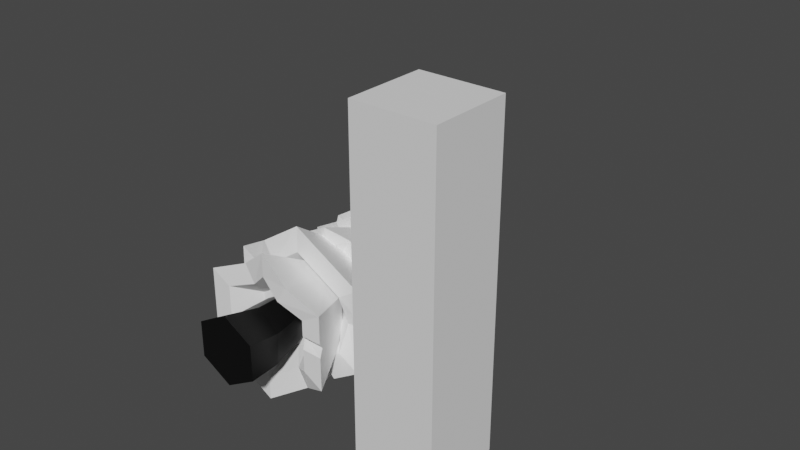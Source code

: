 # Source: Tree_Triangular.blend  (saved by Blender 2.92.15; exported with 4.5.12 LTS)
import bpy
from mathutils import Matrix  # noqa: F401  (used for matrix-valued properties, if any)

bpy.ops.wm.read_factory_settings(use_empty=True)
scene = bpy.context.scene
scene.name = 'Scene'

# ---- materials (node trees are filled in below, after node groups)
mat_leaf = bpy.data.materials.new('Leaf')
mat_leaf.use_transparent_shadow = False
mat_trunk = bpy.data.materials.new('Trunk')
mat_trunk.use_transparent_shadow = False

# ---- material node trees
mat_leaf.use_nodes = True; mat_leaf.node_tree.nodes.clear()
_N = mat_leaf.node_tree.nodes; _L = mat_leaf.node_tree.links
n0 = _N.new('ShaderNodeBsdfPrincipled'); n0.name = 'Principled BSDF'; n0.location = (10, 300)
n0.distribution = 'GGX'
n0.subsurface_method = 'BURLEY'
n0.inputs[0].default_value = (1.0, 1.0, 1.0, 1.0)
n0.inputs[3].default_value = 1.45
n0.inputs[27].default_value = (0.0, 0.0, 0.0, 1.0)
n0.inputs[28].default_value = 1.0
n1 = _N.new('ShaderNodeOutputMaterial'); n1.name = 'Material Output'; n1.location = (300, 300)
_L.new(n0.outputs[0], n1.inputs[0])
n1.is_active_output = True
mat_trunk.use_nodes = True; mat_trunk.node_tree.nodes.clear()
_N = mat_trunk.node_tree.nodes; _L = mat_trunk.node_tree.links
n0 = _N.new('ShaderNodeBsdfPrincipled'); n0.name = 'Principled BSDF'; n0.location = (10, 300)
n0.distribution = 'GGX'
n0.subsurface_method = 'BURLEY'
n0.inputs[0].default_value = (0.0, 0.0, 0.0, 1.0)
n0.inputs[3].default_value = 1.45
n0.inputs[27].default_value = (0.0, 0.0, 0.0, 1.0)
n0.inputs[28].default_value = 1.0
n1 = _N.new('ShaderNodeOutputMaterial'); n1.name = 'Material Output'; n1.location = (300, 300)
_L.new(n0.outputs[0], n1.inputs[0])
n1.is_active_output = True

# ---- world
world_world = bpy.data.worlds.new('World'); scene.world = world_world
world_world.use_nodes = True; world_world.node_tree.nodes.clear()
_N = world_world.node_tree.nodes; _L = world_world.node_tree.links
n0 = _N.new('ShaderNodeOutputWorld'); n0.name = 'World Output'; n0.location = (300, 300)
n1 = _N.new('ShaderNodeBackground'); n1.name = 'Background'; n1.location = (10, 300)
n1.inputs[0].default_value = (0.05088, 0.05088, 0.05088, 1.0)
_L.new(n1.outputs[0], n0.inputs[0])
n0.is_active_output = True
world_world.color = (0.05088, 0.05088, 0.05088)
world_world.use_sun_shadow = False
world_world.sun_shadow_jitter_overblur = 0.0

# ---- meshes
me_cylinder_005 = bpy.data.meshes.new('Cylinder.005')
me_cylinder_005.from_pydata([(-0.02287, 2.843, -0.5052), (-0.02728, 3.969, -0.2822), (0.479, 2.837, -0.1858), (0.1982, 3.967, -0.1387), (0.4548, 2.83, 0.4109), (0.1873, 3.963, 0.1295), (-0.07139, 2.829, 0.6884), (-0.04908, 3.963, 0.2541), (-0.5733, 2.835, 0.369), (-0.2746, 3.966, 0.1106), (-0.549, 2.842, -0.2277), (-0.2637, 3.969, -0.1575), (-0.01212, 2.846, -0.7696), (0.7122, 2.837, -0.3088), (0.7023, 2.783, 0.5308), (-0.08214, 2.826, 0.9528), (-0.8065, 2.835, 0.492), (-0.7715, 2.845, -0.3692), (-0.02867, 3.415, -0.3135), (0.2742, 3.411, -0.1209), (0.2595, 3.407, 0.2392), (-0.05795, 3.407, 0.4066), (-0.3608, 3.411, 0.214), (-0.3462, 3.415, -0.1461), (0.7674, 2.803, 0.02753), (0.1928, 3.965, -0.004616), (0.5145, 2.848, 0.03984), (0.2669, 3.409, 0.05919), (0.434, 2.953, -0.5504), (0.08548, 3.968, -0.2104), (0.312, 2.951, -0.3567), (0.1228, 3.413, -0.2172), (-0.8882, 2.779, 0.05263), (-0.2691, 3.967, -0.02552), (-0.6605, 2.778, 0.06396), (-0.3534, 3.413, 0.03112), (0.2036, 2.892, 0.8641), (0.06913, 3.963, 0.1918), (0.09775, 2.895, 0.6611), (0.1008, 3.407, 0.3229), (-0.3341, 2.843, -0.3411), (-0.2192, 2.843, -0.4016), (-0.4352, 2.846, -0.5466), (-0.338, 2.846, -0.5978), (-0.2348, 3.075, -0.3168), (-0.3542, 3.011, -0.53), (-0.009526, -0.03392, -0.478), (-0.009526, 0.9661, -0.3217), (0.4235, -0.03392, -0.228), (0.2882, 0.9661, -0.1498), (0.4235, -0.03392, 0.272), (0.2882, 0.9661, 0.1939), (-0.009526, -0.03392, 0.522), (-0.009526, 0.9661, 0.3658), (-0.4425, -0.03392, 0.272), (-0.3072, 0.9661, 0.1939), (-0.4425, -0.03392, -0.228), (-0.3072, 0.9661, -0.1498), (0.02746, 0.4186, -0.4463), (0.3895, 0.4169, -0.2296), (0.3842, 0.4584, 0.1902), (0.01699, 0.5015, 0.3933), (-0.345, 0.5031, 0.1767), (-0.3398, 0.4617, -0.2431), (-0.009526, 0.6288, -0.7168), (-0.009526, 1.455, -0.5811), (0.6303, 0.6288, -0.3474), (0.5128, 1.455, -0.2795), (0.6303, 0.6288, 0.3915), (0.5128, 1.455, 0.3236), (-0.009526, 0.6288, 0.7609), (-0.009526, 1.455, 0.6252), (-0.6494, 0.6288, 0.3915), (-0.5319, 1.455, 0.3236), (-0.6494, 0.6288, -0.3474), (-0.5319, 1.455, -0.2795), (-0.009526, 0.6288, -1.044), (0.9139, 0.6288, -0.5111), (0.9139, 0.6288, 0.5552), (-0.009526, 0.6288, 1.088), (-0.9329, 0.6288, 0.5552), (-0.9329, 0.6288, -0.5111), (-0.009526, 0.9814, -0.4238), (0.3766, 0.9814, -0.2009), (0.3766, 0.9814, 0.245), (-0.009526, 0.9814, 0.4679), (-0.3956, 0.9814, 0.245), (-0.3956, 0.9814, -0.2009), (0.5535, 0.7474, -0.6852), (0.2566, 1.455, -0.4275), (0.4091, 0.7474, -0.4412), (0.1872, 0.9814, -0.3102), (0.418, 0.5755, 0.7889), (0.2516, 1.455, 0.4745), (0.2763, 0.5755, 0.5433), (0.1835, 0.9814, 0.3564), (-0.3773, 0.6854, 0.7968), (-0.2707, 1.455, 0.4744), (-0.2356, 0.6854, 0.5512), (-0.2026, 0.9814, 0.3564), (0.6303, 0.6288, -0.0226), (0.6303, 0.6288, 0.1675), (0.9139, 0.6288, -0.03186), (0.9139, 0.6288, 0.1627), (0.5312, 0.7665, 0.08297), (0.8721, 0.7151, 0.05906), (0.01139, 1.174, -0.7593), (0.00843, 2.006, -0.6591), (0.6926, 1.193, -0.3419), (0.5646, 2.022, -0.3184), (0.6714, 1.231, 0.4559), (0.5472, 2.053, 0.333), (-0.03112, 1.25, 0.8364), (-0.02627, 2.069, 0.6436), (-0.7124, 1.231, 0.4191), (-0.5824, 2.053, 0.3029), (-0.6911, 1.193, -0.3788), (-0.5651, 2.022, -0.3484), (0.02081, 1.157, -1.113), (1.004, 1.185, -0.5106), (0.9733, 1.24, 0.6408), (-0.04054, 1.267, 1.19), (-1.024, 1.239, 0.5877), (-0.993, 1.184, -0.5637), (0.003365, 1.541, -0.4626), (0.4144, 1.553, -0.2108), (0.4016, 1.576, 0.2706), (-0.02229, 1.587, 0.5002), (-0.4334, 1.575, 0.2484), (-0.4205, 1.552, -0.233), (1.029, 1.346, 0.04913), (0.5559, 2.038, 0.007311), (0.7221, 1.346, 0.04097), (0.408, 1.564, 0.02993), (-0.655, 1.319, -0.8112), (-0.2783, 2.014, -0.5037), (-0.5088, 1.332, -0.542), (-0.2086, 1.547, -0.3478), (-0.5387, 1.172, 0.8646), (-0.3043, 2.061, 0.4732), (-0.3783, 1.159, 0.6035), (-0.2278, 1.581, 0.3743), (0.2451, 1.18, -0.6161), (0.3722, 1.184, -0.5383), (0.4612, 1.169, -0.8431), (0.6086, 1.173, -0.7527), (0.2959, 1.264, -0.5178), (0.5091, 1.316, -0.7348), (-0.02719, 1.87, -0.7018), (-0.02296, 2.817, -0.5225), (0.5949, 1.835, -0.3638), (0.4849, 2.788, -0.2465), (0.6122, 1.764, 0.3424), (0.499, 2.731, 0.33), (0.007388, 1.729, 0.7105), (0.005266, 2.702, 0.6305), (-0.6147, 1.764, 0.3724), (-0.5026, 2.731, 0.3545), (-0.632, 1.835, -0.3337), (-0.5167, 2.788, -0.222), (-0.03485, 1.901, -1.015), (0.8629, 1.851, -0.5269), (0.8879, 1.749, 0.4922), (0.01505, 1.698, 1.023), (-0.8827, 1.748, 0.5356), (-0.9077, 1.85, -0.4835), (-0.01989, 2.252, -0.4006), (0.3555, 2.23, -0.1966), (0.3659, 2.188, 0.2295), (0.0009802, 2.166, 0.4516), (-0.3744, 2.188, 0.2476), (-0.3848, 2.23, -0.1785), (0.2946, 1.864, 0.8591), (0.2521, 2.716, 0.4802), (0.1529, 1.888, 0.6277), (0.1835, 2.177, 0.3406), (-0.8469, 1.693, 0.066), (-0.5096, 2.759, 0.06966), (-0.5751, 1.694, 0.0575), (-0.3796, 2.209, 0.03709), (-0.3822, 1.72, 0.8075), (-0.5221, 1.728, 0.7315), (-0.2601, 1.744, 0.5652), (-0.4557, 1.755, 0.4589), (-0.4163, 1.89, 0.724), (-0.2925, 1.88, 0.4694), (-0.04008, 2.459, -0.5317), (-0.03842, 3.606, -0.36), (0.4718, 2.437, -0.2296), (0.3016, 3.591, -0.1593), (0.4668, 2.398, 0.3662), (0.2982, 3.565, 0.2364), (-0.05019, 2.38, 0.6598), (-0.04514, 3.553, 0.4314), (-0.5621, 2.402, 0.3576), (-0.3852, 3.567, 0.2307), (-0.5571, 2.441, -0.2381), (-0.3818, 3.594, -0.165), (-0.03783, 2.477, -0.7958), (0.7009, 2.445, -0.3597), (0.6936, 2.388, 0.5001), (-0.05243, 2.362, 0.9238), (-0.7912, 2.394, 0.4877), (-0.7839, 2.451, -0.3721), (-0.04065, 2.938, -0.3076), (0.2682, 2.925, -0.1252), (0.2652, 2.901, 0.2343), (-0.04675, 2.89, 0.4114), (-0.3557, 2.903, 0.2291), (-0.3526, 2.927, -0.1304), (0.4741, 2.424, -0.6213), (0.1323, 3.598, -0.2593), (0.358, 2.411, -0.4245), (0.1144, 2.931, -0.216), (-0.399, 2.521, -0.5935), (-0.2101, 3.6, -0.2625), (-0.2866, 2.508, -0.3945), (-0.1966, 2.933, -0.219), (-0.357, 2.313, 0.7398), (-0.2126, 3.56, 0.3325), (-0.243, 2.326, 0.5418), (-0.1989, 2.897, 0.3216), (-0.7879, 2.419, 0.1039), (-0.7869, 2.428, -0.02073), (-0.56, 2.419, 0.1041), (-0.5588, 2.427, -0.02846), (-0.5151, 2.529, 0.05228), (-0.7312, 2.584, 0.05811)], [], [(28, 29, 3, 13), (24, 25, 5, 14), (36, 37, 7, 15), (15, 7, 9, 16), (3, 29, 1, 11, 33, 9, 7, 37, 5, 25), (32, 33, 11, 17), (17, 11, 1, 12, 43, 45, 42), (26, 4, 20, 27), (30, 0, 12, 28), (26, 2, 13, 24), (38, 4, 14, 36), (8, 6, 15, 16), (34, 8, 16, 32), (0, 41, 43, 12), (18, 31, 19, 27, 20, 39, 21, 22, 35, 23), (34, 10, 23, 35), (38, 6, 21, 39), (30, 2, 19, 31), (10, 40, 44, 41, 0, 18, 23), (6, 8, 22, 21), (4, 26, 24, 14), (2, 26, 27, 19), (13, 3, 25, 24), (0, 30, 31, 18), (2, 30, 28, 13), (12, 1, 29, 28), (8, 34, 35, 22), (10, 34, 32, 17), (16, 9, 33, 32), (4, 38, 39, 20), (6, 38, 36, 15), (14, 5, 37, 36), (45, 44, 40, 42), (44, 45, 43, 41), (42, 40, 10, 17), (58, 47, 49, 59), (59, 49, 51, 60), (60, 51, 53, 61), (61, 53, 55, 62), (49, 47, 57, 55, 53, 51), (62, 55, 57, 63), (63, 57, 47, 58), (46, 48, 50, 52, 54, 56), (56, 63, 58, 46), (54, 62, 63, 56), (52, 61, 62, 54), (50, 60, 61, 52), (48, 59, 60, 50), (46, 58, 59, 48), (88, 89, 67, 77), (77, 67, 69, 78, 103, 105, 102), (92, 93, 71, 79), (96, 97, 73, 80), (67, 89, 65, 75, 73, 97, 71, 93, 69), (80, 73, 75, 81), (81, 75, 65, 76), (66, 100, 104, 101, 68, 84, 83), (90, 64, 76, 88), (68, 101, 103, 78), (94, 68, 78, 92), (98, 70, 79, 96), (74, 72, 80, 81), (64, 74, 81, 76), (82, 91, 83, 84, 95, 85, 99, 86, 87), (72, 74, 87, 86), (94, 70, 85, 95), (90, 66, 83, 91), (74, 64, 82, 87), (98, 72, 86, 99), (64, 90, 91, 82), (66, 90, 88, 77), (76, 65, 89, 88), (68, 94, 95, 84), (70, 94, 92, 79), (78, 69, 93, 92), (70, 98, 99, 85), (72, 98, 96, 80), (79, 71, 97, 96), (105, 103, 101, 104), (104, 100, 102, 105), (102, 100, 66, 77), (118, 107, 109, 119, 145, 147, 144), (130, 131, 111, 120), (120, 111, 113, 121), (138, 139, 115, 122), (109, 107, 135, 117, 115, 139, 113, 111, 131), (122, 115, 117, 123), (134, 135, 107, 118), (132, 110, 126, 133), (108, 143, 145, 119), (132, 108, 119, 130), (112, 110, 120, 121), (140, 112, 121, 138), (116, 114, 122, 123), (136, 116, 123, 134), (124, 125, 133, 126, 127, 141, 128, 129, 137), (114, 116, 129, 128), (110, 112, 127, 126), (106, 142, 146, 143, 108, 125, 124), (136, 106, 124, 137), (140, 114, 128, 141), (110, 132, 130, 120), (108, 132, 133, 125), (119, 109, 131, 130), (116, 136, 137, 129), (106, 136, 134, 118), (123, 117, 135, 134), (112, 140, 141, 127), (114, 140, 138, 122), (121, 113, 139, 138), (147, 145, 143, 146), (144, 142, 106, 118), (146, 142, 144, 147), (160, 149, 151, 161), (161, 151, 153, 162), (172, 173, 155, 163), (163, 155, 157, 164, 181, 184, 180), (151, 149, 159, 177, 157, 155, 173, 153), (176, 177, 159, 165), (165, 159, 149, 160), (150, 152, 168, 167), (150, 148, 160, 161), (152, 150, 161, 162), (174, 152, 162, 172), (156, 183, 181, 164), (178, 156, 164, 176), (148, 158, 165, 160), (166, 167, 168, 175, 169, 170, 179, 171), (178, 158, 171, 179), (174, 154, 169, 175), (148, 150, 167, 166), (158, 148, 166, 171), (154, 182, 185, 183, 156, 170, 169), (152, 174, 175, 168), (154, 174, 172, 163), (162, 153, 173, 172), (156, 178, 179, 170), (158, 178, 176, 165), (164, 157, 177, 176), (184, 181, 183, 185), (180, 182, 154, 163), (185, 182, 180, 184), (210, 211, 189, 199), (199, 189, 191, 200), (200, 191, 193, 201), (218, 219, 195, 202), (189, 211, 187, 215, 197, 195, 219, 193, 191), (202, 195, 197, 203, 223, 227, 222), (214, 215, 187, 198), (188, 190, 206, 205), (212, 186, 198, 210), (190, 188, 199, 200), (192, 190, 200, 201), (220, 192, 201, 218), (196, 225, 223, 203), (216, 196, 203, 214), (204, 213, 205, 206, 207, 221, 208, 209, 217), (194, 224, 226, 225, 196, 209, 208), (190, 192, 207, 206), (212, 188, 205, 213), (216, 186, 204, 217), (220, 194, 208, 221), (186, 212, 213, 204), (188, 212, 210, 199), (198, 187, 211, 210), (196, 216, 217, 209), (186, 216, 214, 198), (203, 197, 215, 214), (192, 220, 221, 207), (194, 220, 218, 202), (201, 193, 219, 218), (227, 223, 225, 226), (226, 224, 222, 227), (222, 224, 194, 202)])
me_cylinder_005.polygons.foreach_set('material_index', [0, 0, 0, 0, 0, 0, 0, 0, 0, 0, 0, 0, 0, 0, 0, 0, 0, 0, 0, 0, 0, 0, 0, 0, 0, 0, 0, 0, 0, 0, 0, 0, 0, 0, 0, 1, 1, 1, 1, 1, 1, 1, 1, 1, 1, 1, 1, 1, 1, 0, 0, 0, 0, 0, 0, 0, 0, 0, 0, 0, 0, 0, 0, 0, 0, 0, 0, 0, 0, 0, 0, 0, 0, 0, 0, 0, 0, 0, 0, 0, 0, 0, 0, 0, 0, 0, 0, 0, 0, 0, 0, 0, 0, 0, 0, 0, 0, 0, 0, 0, 0, 0, 0, 0, 0, 0, 0, 0, 0, 0, 0, 0, 0, 0, 0, 0, 0, 0, 0, 0, 0, 0, 0, 0, 0, 0, 0, 0, 0, 0, 0, 0, 0, 0, 0, 0, 0, 0, 0, 0, 0, 0, 0, 0, 0, 0, 0, 0, 0, 0, 0, 0, 0, 0, 0, 0, 0, 0, 0, 0, 0, 0, 0, 0, 0, 0, 0, 0, 0, 0, 0, 0, 0, 0])
_uv = me_cylinder_005.uv_layers.new(name='UVMap')
_uv.uv.foreach_set('vector', [0.9167, 0.5, 0.9167, 1.0, 0.8333, 1.0, 0.8333, 0.5, 0.75, 0.5, 0.75, 1.0, 0.6667, 1.0, 0.6667, 0.5, 0.5833, 0.5, 0.5833, 1.0, 0.5, 1.0, 0.5, 0.5, 0.5, 0.5, 0.5, 1.0, 0.3333, 1.0, 0.3333, 0.5, 0.4578, 0.37, 0.3539, 0.43, 0.25, 0.49, 0.04215, 0.37, 0.04215, 0.2519, 0.04215, 0.13, 0.25, 0.01, 0.3539, 0.07, 0.4578, 0.13, 0.4578, 0.25, 0.2487, 0.5, 0.2487, 1.0, 0.1667, 1.0, 0.1667, 0.5, 0.1667, 0.5, 0.1667, 1.0, -8.941e-08, 1.0, -8.941e-08, 0.5, 0.07154, 0.5, 0.08194, 0.5617, 0.09285, 0.5, 0.894, 0.25, 0.894, 0.1668, 0.894, 0.1668, 0.894, 0.25, 0.822, 0.3747, 0.75, 0.4163, 0.75, 0.49, 0.8539, 0.43, 0.894, 0.25, 0.894, 0.3332, 0.9578, 0.37, 0.9578, 0.25, 0.822, 0.1253, 0.894, 0.1668, 0.9578, 0.13, 0.8539, 0.07, 0.606, 0.1668, 0.75, 0.0837, 0.75, 0.01, 0.5422, 0.13, 0.606, 0.2513, 0.606, 0.1668, 0.5422, 0.13, 0.5422, 0.2519, 0.75, 0.4163, 0.6963, 0.3853, 0.6608, 0.4385, 0.75, 0.49, 0.75, 0.4163, 0.822, 0.3747, 0.894, 0.3332, 0.894, 0.25, 0.894, 0.1668, 0.822, 0.1253, 0.75, 0.0837, 0.606, 0.1668, 0.606, 0.2513, 0.606, 0.3332, 0.606, 0.2513, 0.606, 0.3332, 0.606, 0.3332, 0.606, 0.2513, 0.822, 0.1253, 0.75, 0.0837, 0.75, 0.0837, 0.822, 0.1253, 0.822, 0.3747, 0.894, 0.3332, 0.894, 0.3332, 0.822, 0.3747, 0.606, 0.3332, 0.6648, 0.3671, 0.6813, 0.3766, 0.6963, 0.3853, 0.75, 0.4163, 0.75, 0.4163, 0.606, 0.3332, 0.75, 0.0837, 0.606, 0.1668, 0.606, 0.1668, 0.75, 0.0837, 0.894, 0.1668, 0.894, 0.25, 0.9578, 0.25, 0.9578, 0.13, 0.894, 0.3332, 0.894, 0.25, 0.894, 0.25, 0.894, 0.3332, 0.8333, 0.5, 0.8333, 1.0, 0.75, 1.0, 0.75, 0.5, 0.75, 0.4163, 0.822, 0.3747, 0.822, 0.3747, 0.75, 0.4163, 0.894, 0.3332, 0.822, 0.3747, 0.8539, 0.43, 0.9578, 0.37, 1.0, 0.5, 1.0, 1.0, 0.9167, 1.0, 0.9167, 0.5, 0.606, 0.1668, 0.606, 0.2513, 0.606, 0.2513, 0.606, 0.1668, 0.606, 0.3332, 0.606, 0.2513, 0.5422, 0.2519, 0.5422, 0.37, 0.3333, 0.5, 0.3333, 1.0, 0.2487, 1.0, 0.2487, 0.5, 0.894, 0.1668, 0.822, 0.1253, 0.822, 0.1253, 0.894, 0.1668, 0.75, 0.0837, 0.822, 0.1253, 0.8539, 0.07, 0.75, 0.01, 0.6667, 0.5, 0.6667, 1.0, 0.5833, 1.0, 0.5833, 0.5, 0.08194, 0.5617, 0.6813, 0.3766, 0.6648, 0.3671, 0.09285, 0.5, 0.6813, 0.3766, 0.08194, 0.5617, 0.6608, 0.4385, 0.6963, 0.3853, 0.6342, 0.4231, 0.6648, 0.3671, 0.606, 0.3332, 0.5422, 0.37, 1.0, 0.75, 1.0, 1.0, 0.8333, 1.0, 0.8333, 0.75, 0.8333, 0.75, 0.8333, 1.0, 0.6667, 1.0, 0.6667, 0.75, 0.6667, 0.75, 0.6667, 1.0, 0.5, 1.0, 0.5, 0.75, 0.5, 0.75, 0.5, 1.0, 0.3333, 1.0, 0.3333, 0.75, 0.4578, 0.37, 0.25, 0.49, 0.04215, 0.37, 0.04215, 0.13, 0.25, 0.01, 0.4578, 0.13, 0.3333, 0.75, 0.3333, 1.0, 0.1667, 1.0, 0.1667, 0.75, 0.1667, 0.75, 0.1667, 1.0, -8.941e-08, 1.0, -8.941e-08, 0.75, 0.75, 0.49, 0.9578, 0.37, 0.9578, 0.13, 0.75, 0.01, 0.5422, 0.13, 0.5422, 0.37, 0.1667, 0.5, 0.1667, 0.75, -8.941e-08, 0.75, -8.941e-08, 0.5, 0.3333, 0.5, 0.3333, 0.75, 0.1667, 0.75, 0.1667, 0.5, 0.5, 0.5, 0.5, 0.75, 0.3333, 0.75, 0.3333, 0.5, 0.6667, 0.5, 0.6667, 0.75, 0.5, 0.75, 0.5, 0.5, 0.8333, 0.5, 0.8333, 0.75, 0.6667, 0.75, 0.6667, 0.5, 1.0, 0.5, 1.0, 0.75, 0.8333, 0.75, 0.8333, 0.5, 0.9151, 0.5, 0.9151, 1.0, 0.8333, 1.0, 0.8333, 0.5, 0.8333, 0.5, 0.8333, 1.0, 0.6667, 1.0, 0.6667, 0.5, 0.728, 0.5, 0.744, 0.5522, 0.7584, 0.5, 0.5833, 0.5, 0.5833, 1.0, 0.5, 1.0, 0.5, 0.5, 0.4167, 0.5, 0.4167, 1.0, 0.3333, 1.0, 0.3333, 0.5, 0.4578, 0.37, 0.3559, 0.4289, 0.25, 0.49, 0.04215, 0.37, 0.04215, 0.13, 0.1461, 0.07, 0.25, 0.01, 0.3539, 0.06999, 0.4578, 0.13, 0.3333, 0.5, 0.3333, 1.0, 0.1667, 1.0, 0.1667, 0.5, 0.1667, 0.5, 0.1667, 1.0, -8.941e-08, 1.0, -8.941e-08, 0.5, 0.894, 0.3332, 0.894, 0.26, 0.894, 0.2336, 0.894, 0.2173, 0.894, 0.1668, 0.894, 0.1668, 0.894, 0.3332, 0.8234, 0.3739, 0.75, 0.4163, 0.75, 0.49, 0.8559, 0.4289, 0.894, 0.1668, 0.894, 0.2173, 0.9578, 0.2183, 0.9578, 0.13, 0.822, 0.1253, 0.894, 0.1668, 0.9578, 0.13, 0.8539, 0.06999, 0.678, 0.1253, 0.75, 0.0837, 0.75, 0.01, 0.6461, 0.07, 0.606, 0.3332, 0.606, 0.1668, 0.5422, 0.13, 0.5422, 0.37, 0.75, 0.4163, 0.606, 0.3332, 0.5422, 0.37, 0.75, 0.49, 0.75, 0.4163, 0.8234, 0.3739, 0.894, 0.3332, 0.894, 0.1668, 0.822, 0.1253, 0.75, 0.0837, 0.678, 0.1253, 0.606, 0.1668, 0.606, 0.3332, 0.606, 0.1668, 0.606, 0.3332, 0.606, 0.3332, 0.606, 0.1668, 0.822, 0.1253, 0.75, 0.0837, 0.75, 0.0837, 0.822, 0.1253, 0.8234, 0.3739, 0.894, 0.3332, 0.894, 0.3332, 0.8234, 0.3739, 0.606, 0.3332, 0.75, 0.4163, 0.75, 0.4163, 0.606, 0.3332, 0.678, 0.1253, 0.606, 0.1668, 0.606, 0.1668, 0.678, 0.1253, 0.75, 0.4163, 0.8234, 0.3739, 0.8234, 0.3739, 0.75, 0.4163, 0.894, 0.3332, 0.8234, 0.3739, 0.8559, 0.4289, 0.9578, 0.37, 1.0, 0.5, 1.0, 1.0, 0.9151, 1.0, 0.9151, 0.5, 0.894, 0.1668, 0.822, 0.1253, 0.822, 0.1253, 0.894, 0.1668, 0.75, 0.0837, 0.822, 0.1253, 0.8539, 0.06999, 0.75, 0.01, 0.6667, 0.5, 0.6667, 1.0, 0.5833, 1.0, 0.5833, 0.5, 0.75, 0.0837, 0.678, 0.1253, 0.678, 0.1253, 0.75, 0.0837, 0.606, 0.1668, 0.678, 0.1253, 0.6461, 0.07, 0.5422, 0.13, 0.5, 0.5, 0.5, 1.0, 0.4167, 1.0, 0.4167, 0.5, 0.744, 0.5522, 0.728, 0.5, 0.894, 0.2173, 0.894, 0.2336, 0.894, 0.2336, 0.894, 0.26, 0.9578, 0.2621, 0.744, 0.5522, 0.9578, 0.2621, 0.894, 0.26, 0.894, 0.3332, 0.9578, 0.37, 1.0, 0.5, 1.0, 1.0, 0.8333, 1.0, 0.8333, 0.5, 0.9003, 0.5, 0.9103, 0.5855, 0.9254, 0.5, 0.75, 0.5, 0.75, 1.0, 0.6667, 1.0, 0.6667, 0.5, 0.6667, 0.5, 0.6667, 1.0, 0.5, 1.0, 0.5, 0.5, 0.4167, 0.5, 0.4167, 1.0, 0.3333, 1.0, 0.3333, 0.5, 0.4578, 0.37, 0.25, 0.49, 0.1461, 0.43, 0.04215, 0.37, 0.04215, 0.13, 0.1461, 0.07, 0.25, 0.01, 0.4578, 0.13, 0.4578, 0.25, 0.3333, 0.5, 0.3333, 1.0, 0.1667, 1.0, 0.1667, 0.5, 0.08333, 0.5, 0.08333, 1.0, -8.941e-08, 1.0, -8.941e-08, 0.5, 0.894, 0.25, 0.894, 0.1668, 0.894, 0.1668, 0.894, 0.25, 0.894, 0.3332, 0.8263, 0.3723, 0.8743, 0.4183, 0.9578, 0.37, 0.894, 0.25, 0.894, 0.3332, 0.9578, 0.37, 0.9578, 0.25, 0.75, 0.0837, 0.894, 0.1668, 0.9578, 0.13, 0.75, 0.01, 0.678, 0.1253, 0.75, 0.0837, 0.75, 0.01, 0.6461, 0.07, 0.606, 0.3332, 0.606, 0.1668, 0.5422, 0.13, 0.5422, 0.37, 0.678, 0.3747, 0.606, 0.3332, 0.5422, 0.37, 0.6461, 0.43, 0.75, 0.4163, 0.894, 0.3332, 0.894, 0.25, 0.894, 0.1668, 0.75, 0.0837, 0.678, 0.1253, 0.606, 0.1668, 0.606, 0.3332, 0.678, 0.3747, 0.606, 0.1668, 0.606, 0.3332, 0.606, 0.3332, 0.606, 0.1668, 0.894, 0.1668, 0.75, 0.0837, 0.75, 0.0837, 0.894, 0.1668, 0.75, 0.4163, 0.7994, 0.3878, 0.8164, 0.378, 0.8263, 0.3723, 0.894, 0.3332, 0.894, 0.3332, 0.75, 0.4163, 0.678, 0.3747, 0.75, 0.4163, 0.75, 0.4163, 0.678, 0.3747, 0.678, 0.1253, 0.606, 0.1668, 0.606, 0.1668, 0.678, 0.1253, 0.894, 0.1668, 0.894, 0.25, 0.9578, 0.25, 0.9578, 0.13, 0.894, 0.3332, 0.894, 0.25, 0.894, 0.25, 0.894, 0.3332, 0.8333, 0.5, 0.8333, 1.0, 0.75, 1.0, 0.75, 0.5, 0.606, 0.3332, 0.678, 0.3747, 0.678, 0.3747, 0.606, 0.3332, 0.75, 0.4163, 0.678, 0.3747, 0.6461, 0.43, 0.75, 0.49, 0.1667, 0.5, 0.1667, 1.0, 0.08333, 1.0, 0.08333, 0.5, 0.75, 0.0837, 0.678, 0.1253, 0.678, 0.1253, 0.75, 0.0837, 0.606, 0.1668, 0.678, 0.1253, 0.6461, 0.07, 0.5422, 0.13, 0.5, 0.5, 0.5, 1.0, 0.4167, 1.0, 0.4167, 0.5, 0.9103, 0.5855, 0.9003, 0.5, 0.8263, 0.3723, 0.8164, 0.378, 0.8431, 0.4363, 0.7994, 0.3878, 0.75, 0.4163, 0.75, 0.49, 0.8164, 0.378, 0.7994, 0.3878, 0.8431, 0.4363, 0.9103, 0.5855, 1.0, 0.5, 1.0, 1.0, 0.8333, 1.0, 0.8333, 0.5, 0.8333, 0.5, 0.8333, 1.0, 0.6667, 1.0, 0.6667, 0.5, 0.5833, 0.5, 0.5833, 1.0, 0.5, 1.0, 0.5, 0.5, 0.5, 0.5, 0.5, 1.0, 0.3333, 1.0, 0.3333, 0.5, 0.4003, 0.5, 0.4141, 0.5839, 0.4262, 0.5, 0.4578, 0.37, 0.25, 0.49, 0.04215, 0.37, 0.04215, 0.2486, 0.04215, 0.13, 0.25, 0.01, 0.3539, 0.07, 0.4578, 0.13, 0.251, 0.5, 0.251, 1.0, 0.1667, 1.0, 0.1667, 0.5, 0.1667, 0.5, 0.1667, 1.0, -8.941e-08, 1.0, -8.941e-08, 0.5, 0.894, 0.3332, 0.894, 0.1668, 0.894, 0.1668, 0.894, 0.3332, 0.894, 0.3332, 0.75, 0.4163, 0.75, 0.49, 0.9578, 0.37, 0.894, 0.1668, 0.894, 0.3332, 0.9578, 0.37, 0.9578, 0.13, 0.822, 0.1253, 0.894, 0.1668, 0.9578, 0.13, 0.8539, 0.07, 0.606, 0.1668, 0.6428, 0.1456, 0.6256, 0.0818, 0.5422, 0.13, 0.606, 0.249, 0.606, 0.1668, 0.5422, 0.13, 0.5422, 0.2486, 0.75, 0.4163, 0.606, 0.3332, 0.5422, 0.37, 0.75, 0.49, 0.75, 0.4163, 0.894, 0.3332, 0.894, 0.1668, 0.822, 0.1253, 0.75, 0.0837, 0.606, 0.1668, 0.606, 0.249, 0.606, 0.3332, 0.606, 0.249, 0.606, 0.3332, 0.606, 0.3332, 0.606, 0.249, 0.822, 0.1253, 0.75, 0.0837, 0.75, 0.0837, 0.822, 0.1253, 0.75, 0.4163, 0.894, 0.3332, 0.894, 0.3332, 0.75, 0.4163, 0.606, 0.3332, 0.75, 0.4163, 0.75, 0.4163, 0.606, 0.3332, 0.75, 0.0837, 0.6881, 0.1194, 0.6717, 0.1289, 0.6428, 0.1456, 0.606, 0.1668, 0.606, 0.1668, 0.75, 0.0837, 0.894, 0.1668, 0.822, 0.1253, 0.822, 0.1253, 0.894, 0.1668, 0.75, 0.0837, 0.822, 0.1253, 0.8539, 0.07, 0.75, 0.01, 0.6667, 0.5, 0.6667, 1.0, 0.5833, 1.0, 0.5833, 0.5, 0.606, 0.1668, 0.606, 0.249, 0.606, 0.249, 0.606, 0.1668, 0.606, 0.3332, 0.606, 0.249, 0.5422, 0.2486, 0.5422, 0.37, 0.3333, 0.5, 0.3333, 1.0, 0.251, 1.0, 0.251, 0.5, 0.4141, 0.5839, 0.4003, 0.5, 0.6428, 0.1456, 0.6717, 0.1289, 0.658, 0.0631, 0.6881, 0.1194, 0.75, 0.0837, 0.75, 0.01, 0.6717, 0.1289, 0.6881, 0.1194, 0.658, 0.0631, 0.4141, 0.5839, 0.9163, 0.5, 0.9163, 1.0, 0.8333, 1.0, 0.8333, 0.5, 0.8333, 0.5, 0.8333, 1.0, 0.6667, 1.0, 0.6667, 0.5, 0.6667, 0.5, 0.6667, 1.0, 0.5, 1.0, 0.5, 0.5, 0.4179, 0.5, 0.4179, 1.0, 0.3333, 1.0, 0.3333, 0.5, 0.4578, 0.37, 0.3544, 0.4297, 0.25, 0.49, 0.1461, 0.43, 0.04215, 0.37, 0.04215, 0.13, 0.1476, 0.06912, 0.25, 0.01, 0.4578, 0.13, 0.3333, 0.5, 0.3333, 1.0, 0.1667, 1.0, 0.1667, 0.5, 0.2348, 0.5, 0.2513, 0.5698, 0.2589, 0.5, 0.08333, 0.5, 0.08333, 1.0, -8.941e-08, 1.0, -8.941e-08, 0.5, 0.894, 0.3332, 0.894, 0.1668, 0.894, 0.1668, 0.894, 0.3332, 0.8223, 0.3746, 0.75, 0.4163, 0.75, 0.49, 0.8544, 0.4297, 0.894, 0.1668, 0.894, 0.3332, 0.9578, 0.37, 0.9578, 0.13, 0.75, 0.0837, 0.894, 0.1668, 0.9578, 0.13, 0.75, 0.01, 0.679, 0.1247, 0.75, 0.0837, 0.75, 0.01, 0.6476, 0.06912, 0.606, 0.3332, 0.606, 0.2746, 0.5422, 0.2719, 0.5422, 0.37, 0.678, 0.3747, 0.606, 0.3332, 0.5422, 0.37, 0.6461, 0.43, 0.75, 0.4163, 0.8223, 0.3746, 0.894, 0.3332, 0.894, 0.1668, 0.75, 0.0837, 0.679, 0.1247, 0.606, 0.1668, 0.606, 0.3332, 0.678, 0.3747, 0.606, 0.1668, 0.606, 0.2376, 0.606, 0.2511, 0.606, 0.2746, 0.606, 0.3332, 0.606, 0.3332, 0.606, 0.1668, 0.894, 0.1668, 0.75, 0.0837, 0.75, 0.0837, 0.894, 0.1668, 0.8223, 0.3746, 0.894, 0.3332, 0.894, 0.3332, 0.8223, 0.3746, 0.678, 0.3747, 0.75, 0.4163, 0.75, 0.4163, 0.678, 0.3747, 0.679, 0.1247, 0.606, 0.1668, 0.606, 0.1668, 0.679, 0.1247, 0.75, 0.4163, 0.8223, 0.3746, 0.8223, 0.3746, 0.75, 0.4163, 0.894, 0.3332, 0.8223, 0.3746, 0.8544, 0.4297, 0.9578, 0.37, 1.0, 0.5, 1.0, 1.0, 0.9163, 1.0, 0.9163, 0.5, 0.606, 0.3332, 0.678, 0.3747, 0.678, 0.3747, 0.606, 0.3332, 0.75, 0.4163, 0.678, 0.3747, 0.6461, 0.43, 0.75, 0.49, 0.1667, 0.5, 0.1667, 1.0, 0.08333, 1.0, 0.08333, 0.5, 0.75, 0.0837, 0.679, 0.1247, 0.679, 0.1247, 0.75, 0.0837, 0.606, 0.1668, 0.679, 0.1247, 0.6476, 0.06912, 0.5422, 0.13, 0.5, 0.5, 0.5, 1.0, 0.4179, 1.0, 0.4179, 0.5, 0.2513, 0.5698, 0.2348, 0.5, 0.606, 0.2746, 0.606, 0.2511, 0.606, 0.2511, 0.606, 0.2376, 0.5422, 0.2371, 0.2513, 0.5698, 0.5422, 0.2371, 0.606, 0.2376, 0.606, 0.1668, 0.5422, 0.13])
me_cylinder_005.materials.append(mat_leaf)
me_cylinder_005.materials.append(mat_trunk)
me_cylinder_005.use_remesh_fix_poles = True
me_cylinder_005.use_remesh_preserve_attributes = False
me_cylinder_005.use_mirror_vertex_groups = False
me_cylinder_005.update()
me_cube_002 = bpy.data.meshes.new('Cube.002')
me_cube_002.from_pydata([(-0.5, -0.5, -0.5), (-0.5, -0.5, 0.5), (-0.5, 0.5, -0.5), (-0.5, 0.5, 0.5), (0.5, -0.5, -0.5), (0.5, -0.5, 0.5), (0.5, 0.5, -0.5), (0.5, 0.5, 0.5)], [], [(0, 1, 3, 2), (2, 3, 7, 6), (6, 7, 5, 4), (4, 5, 1, 0), (2, 6, 4, 0), (7, 3, 1, 5)])
_uv = me_cube_002.uv_layers.new(name='UVMap')
_uv.uv.foreach_set('vector', [0.375, 0.0, 0.625, 0.0, 0.625, 0.25, 0.375, 0.25, 0.375, 0.25, 0.625, 0.25, 0.625, 0.5, 0.375, 0.5, 0.375, 0.5, 0.625, 0.5, 0.625, 0.75, 0.375, 0.75, 0.375, 0.75, 0.625, 0.75, 0.625, 1.0, 0.375, 1.0, 0.125, 0.5, 0.375, 0.5, 0.375, 0.75, 0.125, 0.75, 0.625, 0.5, 0.875, 0.5, 0.875, 0.75, 0.625, 0.75])
me_cube_002.use_remesh_fix_poles = True
me_cube_002.use_remesh_preserve_attributes = False
me_cube_002.use_mirror_vertex_groups = False
me_cube_002.update()

# ---- objects
ob_tree = bpy.data.objects.new('Tree', me_cylinder_005)
ob_cube = bpy.data.objects.new('Cube', me_cube_002)

# ---- transforms, parenting, visibility, modifiers, constraints
ob_tree.location = (0.0, 0.0, 0.0)
ob_tree.lineart.crease_threshold = 0.0
ob_cube.location = (3.0, 0.0, 2.0)
ob_cube.scale = (1.0, 1.0, 4.0)
ob_cube.lineart.crease_threshold = 0.0

# ---- collection membership
scene.collection.objects.link(ob_tree)
scene.collection.objects.link(ob_cube)

# ---- scene / render settings (as saved in the file)
scene.frame_start = 1; scene.frame_end = 250; scene.frame_set(1)
scene.render.engine = 'BLENDER_EEVEE_NEXT'
scene.cycles.use_denoising = False
scene.cycles.samples = 128
scene.cycles.sampling_pattern = 'TABULATED_SOBOL'
scene.cycles.use_adaptive_sampling = False
scene.cycles.use_light_tree = False
scene.view_settings.view_transform = 'Filmic'
bpy.context.view_layer.update()

# ---- added for rendering (the .blend has no active camera and no usable light): camera, sun
cam_auto = bpy.data.cameras.new('AutoCamera')
cam_auto.lens = 50.0
cam_auto.sensor_width = 36.0
cam_auto.clip_end = 1000.0
ob_auto_camera = bpy.data.objects.new('AutoCamera', cam_auto)
scene.collection.objects.link(ob_auto_camera)
ob_auto_camera.location = (8.78765, -7.32473, 7.48317)
ob_auto_camera.rotation_euler = (1.09748, -7.21219e-08, 0.694738)
scene.camera = ob_auto_camera
light_auto_sun = bpy.data.lights.new('AutoSun', 'SUN')
light_auto_sun.energy = 3.0
light_auto_sun.angle = 0.0523599
ob_auto_sun = bpy.data.objects.new('AutoSun', light_auto_sun)
scene.collection.objects.link(ob_auto_sun)
ob_auto_sun.rotation_euler = (0.872665, 0.174533, 0.523599)
bpy.context.view_layer.update()
